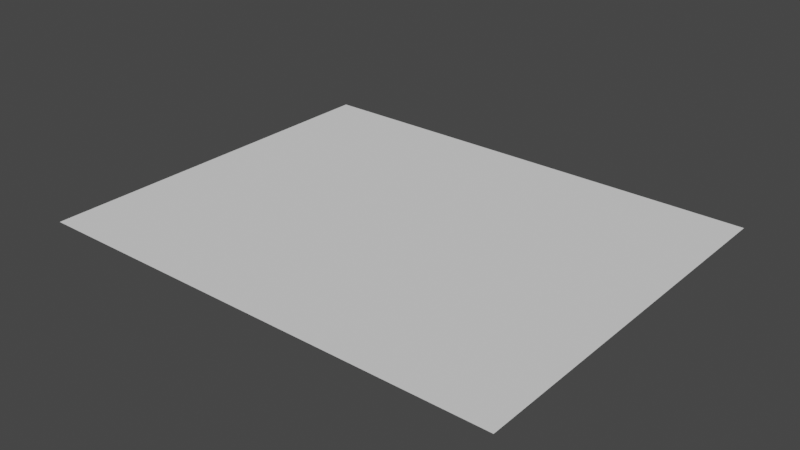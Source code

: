 # Source: TD_NodeTile.blend  (saved by Blender 3.4.6; exported with 4.5.12 LTS)
import bpy
from mathutils import Matrix  # noqa: F401  (used for matrix-valued properties, if any)

bpy.ops.wm.read_factory_settings(use_empty=True)
scene = bpy.context.scene
scene.name = 'Scene'

# ---- collections
col_collection = bpy.data.collections.new('Collection'); scene.collection.children.link(col_collection)

# ---- world
world_world = bpy.data.worlds.new('World'); scene.world = world_world
world_world.use_nodes = True; world_world.node_tree.nodes.clear()
_N = world_world.node_tree.nodes; _L = world_world.node_tree.links
n0 = _N.new('ShaderNodeOutputWorld'); n0.name = 'World Output'; n0.location = (300, 300)
n1 = _N.new('ShaderNodeBackground'); n1.name = 'Background'; n1.location = (10, 300)
n1.inputs[0].default_value = (0.05088, 0.05088, 0.05088, 1.0)
_L.new(n1.outputs[0], n0.inputs[0])
n0.is_active_output = True
world_world.color = (0.05088, 0.05088, 0.05088)
world_world.use_sun_shadow = False
world_world.sun_shadow_jitter_overblur = 0.0

# ---- meshes
me_plane_001 = bpy.data.meshes.new('Plane.001')
me_plane_001.from_pydata([(-1.0, -1.0, 0.0), (1.0, -1.0, 0.0), (-1.0, 1.0, 0.0), (1.0, 1.0, 0.0)], [], [(0, 1, 3, 2)])
_uv = me_plane_001.uv_layers.new(name='UVMap')
_uv.uv.foreach_set('vector', [0.0, 0.0, 1.0, 0.0, 1.0, 1.0, 0.0, 1.0])
me_plane_001.update()

# ---- objects
ob_plane = bpy.data.objects.new('Plane', me_plane_001)

# ---- transforms, parenting, visibility, modifiers, constraints
ob_plane.location = (0.0, 0.0, 0.0)
ob_plane.rotation_euler = (0.0, 0.0, 1.571)
ob_plane.scale = (0.8, 1.0, 1.0)

# ---- collection membership
col_collection.objects.link(ob_plane)

# ---- scene / render settings (as saved in the file)
scene.frame_start = 1; scene.frame_end = 250; scene.frame_set(1)
scene.render.engine = 'BLENDER_EEVEE_NEXT'
scene.cycles.sampling_pattern = 'TABULATED_SOBOL'
scene.cycles.use_light_tree = False
scene.view_settings.view_transform = 'Filmic'
bpy.context.view_layer.update()

# ---- added for rendering (the .blend has no active camera and no usable light): camera, sun
cam_auto = bpy.data.cameras.new('AutoCamera')
cam_auto.lens = 50.0
cam_auto.sensor_width = 36.0
cam_auto.clip_end = 1000.0
ob_auto_camera = bpy.data.objects.new('AutoCamera', cam_auto)
scene.collection.objects.link(ob_auto_camera)
ob_auto_camera.location = (2.36973, -2.84368, 1.89579)
ob_auto_camera.rotation_euler = (1.09748, -7.21219e-08, 0.694738)
scene.camera = ob_auto_camera
light_auto_sun = bpy.data.lights.new('AutoSun', 'SUN')
light_auto_sun.energy = 3.0
light_auto_sun.angle = 0.0523599
ob_auto_sun = bpy.data.objects.new('AutoSun', light_auto_sun)
scene.collection.objects.link(ob_auto_sun)
ob_auto_sun.rotation_euler = (0.872665, 0.174533, 0.523599)
bpy.context.view_layer.update()
